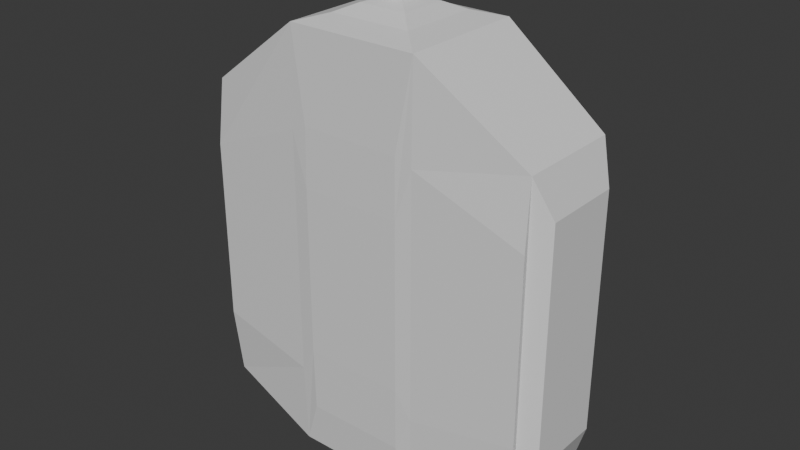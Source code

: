 # Source: Cologne3.blend  (saved by Blender 5.0.119; exported with 4.5.12 LTS)
import bpy
from mathutils import Matrix  # noqa: F401  (used for matrix-valued properties, if any)

bpy.ops.wm.read_factory_settings(use_empty=True)
scene = bpy.context.scene
scene.name = 'Scene'

# ---- collections
col_collection = bpy.data.collections.new('Collection'); scene.collection.children.link(col_collection)

# ---- materials (node trees are filled in below, after node groups)
mat_material = bpy.data.materials.new('Material')
mat_material.alpha_threshold = 0.0
mat_material.use_backface_culling_lightprobe_volume = False
mat_material.roughness = 0.5
mat_material.line_color = (0.0, 0.0, 0.0, 1.0)

# ---- material node trees
mat_material.use_nodes = True; mat_material.node_tree.nodes.clear()
_N = mat_material.node_tree.nodes; _L = mat_material.node_tree.links
n0 = _N.new('ShaderNodeOutputMaterial'); n0.name = 'Material Output'; n0.location = (200, 100)
n1 = _N.new('ShaderNodeBsdfPrincipled'); n1.name = 'Principled BSDF'; n1.location = (-200, 100)
_L.new(n1.outputs[0], n0.inputs[0])
n0.is_active_output = True

# ---- world
world_world = bpy.data.worlds.new('World'); scene.world = world_world
world_world.use_nodes = True; world_world.node_tree.nodes.clear()
_N = world_world.node_tree.nodes; _L = world_world.node_tree.links
n0 = _N.new('ShaderNodeOutputWorld'); n0.name = 'World Output'; n0.location = (200, 100)
n1 = _N.new('ShaderNodeBackground'); n1.name = 'Background'; n1.location = (-200, 100)
n1.inputs[0].default_value = (0.05088, 0.05088, 0.05088, 1.0)
_L.new(n1.outputs[0], n0.inputs[0])
n0.is_active_output = True
world_world.color = (0.05088, 0.05088, 0.05088)
world_world.sun_shadow_jitter_overblur = 0.0

# ---- meshes
me_cube = bpy.data.meshes.new('Cube')
me_cube.from_pydata([(0.03616, 0.03921, 0.08861), (0.03616, 0.03921, -0.1471), (0.03616, -0.03119, 0.08861), (0.03616, -0.03119, -0.1471), (-0.03629, 0.03921, 0.08861), (-0.03629, 0.03921, -0.1471), (-0.03629, -0.03119, 0.08861), (-0.03629, -0.03119, -0.1471), (0.02255, -0.01797, 0.09254), (-0.02269, -0.01797, 0.09254), (0.02255, 0.02599, 0.09254), (-0.02269, 0.02599, 0.09254), (0.0133, -0.008979, 0.09687), (-0.01344, -0.008979, 0.09687), (0.0133, 0.017, 0.09687), (-0.01344, 0.017, 0.09687), (0.00452, -0.0004465, 0.09956), (-0.004656, -0.0004465, 0.09956), (0.00452, 0.008468, 0.09956), (-0.004656, 0.008468, 0.09956), (0.00452, -0.0004465, 0.1059), (-0.004656, -0.0004465, 0.1059), (0.00452, 0.008468, 0.1059), (-0.004656, 0.008468, 0.1059), (0.006343, -0.002218, 0.1072), (-0.00648, -0.002218, 0.1072), (0.006343, 0.01024, 0.1072), (-0.00648, 0.01024, 0.1072), (0.006343, -0.002218, 0.1131), (-0.00648, -0.002218, 0.1131), (0.006343, 0.01024, 0.1131), (-0.00648, 0.01024, 0.1131), (0.004438, -0.0003674, 0.1148), (-0.004575, -0.0003674, 0.1148), (0.004438, 0.008389, 0.1148), (-0.004575, 0.008389, 0.1148), (-0.02763, -0.033, -0.1217), (-0.02763, -0.033, 0.03981), (0.0275, -0.033, 0.03981), (0.0275, -0.033, -0.1217), (-0.09317, 0.03314, -0.1288), (-0.09317, -0.02512, -0.1288), (-0.09317, -0.02512, 0.04691), (-0.09317, 0.03314, 0.04691), (0.09452, 0.03319, 0.04705), (0.09452, 0.03319, -0.129), (0.09452, -0.02517, 0.04705), (0.09452, -0.02517, -0.129), (0.02991, 0.04148, -0.1288), (-0.03005, 0.04148, -0.1288), (0.02991, 0.04148, 0.04688), (-0.03005, 0.04148, 0.04688), (-0.02772, 0.03088, -0.1506), (-0.02772, -0.02285, -0.1506), (0.02758, 0.03088, -0.1506), (0.02758, -0.02285, -0.1506), (-0.1034, 0.02514, -0.1047), (-0.1034, -0.01712, -0.1047), (-0.1034, -0.01712, 0.02276), (-0.1034, 0.02514, 0.02276), (0.1029, 0.02602, 0.02542), (0.1029, 0.02602, -0.1073), (0.1029, -0.018, 0.02542), (0.1029, -0.018, -0.1073), (-0.03672, -0.0324, -0.1009), (-0.03672, -0.0324, 0.03585), (0.03657, -0.0324, 0.03585), (0.03657, -0.0324, -0.1009), (-0.02796, -0.03345, -0.08617), (-0.02796, -0.03345, 0.007536), (0.0278, -0.03345, 0.007536), (0.0278, -0.03345, -0.08617), (-0.09426, -0.02889, -0.09029), (-0.09426, -0.02889, 0.01165), (0.0956, -0.02891, 0.01173), (0.0956, -0.02891, -0.09037)], [], [(4, 6, 9, 11), (38, 37, 69, 70), (6, 42, 73, 65), (5, 1, 54, 52), (37, 6, 65, 69), (0, 1, 48, 50), (8, 10, 14, 12), (2, 0, 10, 8), (0, 4, 11, 10), (6, 2, 8, 9), (15, 13, 17, 19), (11, 9, 13, 15), (9, 8, 12, 13), (10, 11, 15, 14), (17, 16, 20, 21), (13, 12, 16, 17), (14, 15, 19, 18), (12, 14, 18, 16), (21, 20, 24, 25), (18, 19, 23, 22), (16, 18, 22, 20), (19, 17, 21, 23), (26, 27, 31, 30), (22, 23, 27, 26), (20, 22, 26, 24), (23, 21, 25, 27), (31, 29, 33, 35), (24, 26, 30, 28), (27, 25, 29, 31), (25, 24, 28, 29), (34, 35, 33, 32), (29, 28, 32, 33), (30, 31, 35, 34), (28, 30, 34, 32), (7, 36, 68, 64), (7, 3, 39, 36), (2, 6, 37, 38), (46, 2, 66, 74), (43, 40, 56, 59), (5, 7, 41, 40), (6, 4, 43, 42), (4, 5, 40, 43), (44, 46, 62, 60), (1, 0, 44, 45), (3, 1, 45, 47), (0, 2, 46, 44), (49, 51, 50, 48), (5, 4, 51, 49), (1, 5, 49, 48), (4, 0, 50, 51), (52, 54, 55, 53), (3, 7, 53, 55), (7, 5, 52, 53), (1, 3, 55, 54), (57, 58, 59, 56), (40, 41, 57, 56), (42, 43, 59, 58), (41, 42, 58, 57), (61, 60, 62, 63), (45, 44, 60, 61), (47, 45, 61, 63), (46, 47, 63, 62), (65, 64, 68, 69), (64, 65, 73, 72), (66, 67, 75, 74), (71, 70, 69, 68), (67, 66, 70, 71), (42, 41, 72, 73), (39, 3, 67, 71), (41, 7, 64, 72), (3, 47, 75, 67), (36, 39, 71, 68), (47, 46, 74, 75), (2, 38, 70, 66)])
_uv = me_cube.uv_layers.new(name='UVMap')
_uv.uv.foreach_set('vector', [0.625, 0.25, 0.625, 0.0, 0.625, 0.0, 0.625, 0.25, 0.625, 0.75, 0.625, 1.0, 0.625, 1.0, 0.625, 0.75, 0.625, 0.0, 0.625, 0.0, 0.625, 0.0, 0.625, 0.0, 0.125, 0.5, 0.375, 0.5, 0.375, 0.5, 0.125, 0.5, 0.625, 1.0, 0.625, 1.0, 0.625, 1.0, 0.625, 1.0, 0.625, 0.5, 0.375, 0.5, 0.375, 0.5, 0.625, 0.5, 0.625, 0.75, 0.625, 0.5, 0.625, 0.5, 0.625, 0.75, 0.625, 0.75, 0.625, 0.5, 0.625, 0.5, 0.625, 0.75, 0.625, 0.5, 0.625, 0.25, 0.625, 0.25, 0.625, 0.5, 0.625, 1.0, 0.625, 0.75, 0.625, 0.75, 0.625, 1.0, 0.625, 0.25, 0.625, 0.0, 0.625, 0.0, 0.625, 0.25, 0.625, 0.25, 0.625, 0.0, 0.625, 0.0, 0.625, 0.25, 0.625, 1.0, 0.625, 0.75, 0.625, 0.75, 0.625, 1.0, 0.625, 0.5, 0.625, 0.25, 0.625, 0.25, 0.625, 0.5, 0.625, 1.0, 0.625, 0.75, 0.625, 0.75, 0.625, 1.0, 0.625, 1.0, 0.625, 0.75, 0.625, 0.75, 0.625, 1.0, 0.625, 0.5, 0.625, 0.25, 0.625, 0.25, 0.625, 0.5, 0.625, 0.75, 0.625, 0.5, 0.625, 0.5, 0.625, 0.75, 0.625, 1.0, 0.625, 0.75, 0.625, 0.75, 0.625, 1.0, 0.625, 0.5, 0.625, 0.25, 0.625, 0.25, 0.625, 0.5, 0.625, 0.75, 0.625, 0.5, 0.625, 0.5, 0.625, 0.75, 0.625, 0.25, 0.625, 0.0, 0.625, 0.0, 0.625, 0.25, 0.625, 0.5, 0.625, 0.25, 0.625, 0.25, 0.625, 0.5, 0.625, 0.5, 0.625, 0.25, 0.625, 0.25, 0.625, 0.5, 0.625, 0.75, 0.625, 0.5, 0.625, 0.5, 0.625, 0.75, 0.625, 0.25, 0.625, 0.0, 0.625, 0.0, 0.625, 0.25, 0.625, 0.25, 0.625, 0.0, 0.625, 0.0, 0.625, 0.25, 0.625, 0.75, 0.625, 0.5, 0.625, 0.5, 0.625, 0.75, 0.625, 0.25, 0.625, 0.0, 0.625, 0.0, 0.625, 0.25, 0.625, 1.0, 0.625, 0.75, 0.625, 0.75, 0.625, 1.0, 0.625, 0.5, 0.875, 0.5, 0.875, 0.75, 0.625, 0.75, 0.625, 1.0, 0.625, 0.75, 0.625, 0.75, 0.625, 1.0, 0.625, 0.5, 0.625, 0.25, 0.625, 0.25, 0.625, 0.5, 0.625, 0.75, 0.625, 0.5, 0.625, 0.5, 0.625, 0.75, 0.125, 0.75, 0.125, 0.75, 0.125, 0.75, 0.125, 0.75, 0.125, 0.75, 0.375, 0.75, 0.375, 0.75, 0.125, 0.75, 0.625, 0.75, 0.625, 1.0, 0.625, 1.0, 0.625, 0.75, 0.625, 0.75, 0.625, 0.75, 0.625, 0.75, 0.625, 0.75, 0.625, 0.25, 0.375, 0.25, 0.375, 0.25, 0.625, 0.25, 0.125, 0.5, 0.125, 0.75, 0.125, 0.75, 0.125, 0.5, 0.625, 0.0, 0.625, 0.25, 0.625, 0.25, 0.625, 0.0, 0.625, 0.25, 0.375, 0.25, 0.375, 0.25, 0.625, 0.25, 0.625, 0.5, 0.625, 0.75, 0.625, 0.75, 0.625, 0.5, 0.375, 0.5, 0.625, 0.5, 0.625, 0.5, 0.375, 0.5, 0.375, 0.75, 0.375, 0.5, 0.375, 0.5, 0.375, 0.75, 0.625, 0.5, 0.625, 0.75, 0.625, 0.75, 0.625, 0.5, 0.375, 0.25, 0.625, 0.25, 0.625, 0.5, 0.375, 0.5, 0.375, 0.25, 0.625, 0.25, 0.625, 0.25, 0.375, 0.25, 0.375, 0.5, 0.125, 0.5, 0.125, 0.5, 0.375, 0.5, 0.625, 0.25, 0.625, 0.5, 0.625, 0.5, 0.625, 0.25, 0.125, 0.5, 0.375, 0.5, 0.375, 0.75, 0.125, 0.75, 0.375, 0.75, 0.125, 0.75, 0.125, 0.75, 0.375, 0.75, 0.125, 0.75, 0.125, 0.5, 0.125, 0.5, 0.125, 0.75, 0.375, 0.5, 0.375, 0.75, 0.375, 0.75, 0.375, 0.5, 0.375, 0.0, 0.625, 0.0, 0.625, 0.25, 0.375, 0.25, 0.125, 0.5, 0.125, 0.75, 0.125, 0.75, 0.125, 0.5, 0.625, 0.0, 0.625, 0.25, 0.625, 0.25, 0.625, 0.0, 0.375, 0.0, 0.625, 0.0, 0.625, 0.0, 0.375, 0.0, 0.375, 0.5, 0.625, 0.5, 0.625, 0.75, 0.375, 0.75, 0.375, 0.5, 0.625, 0.5, 0.625, 0.5, 0.375, 0.5, 0.375, 0.75, 0.375, 0.5, 0.375, 0.5, 0.375, 0.75, 0.625, 0.75, 0.375, 0.75, 0.375, 0.75, 0.625, 0.75, 0.625, 0.0, 0.375, 0.0, 0.375, 0.0, 0.625, 0.0, 0.375, 0.0, 0.625, 0.0, 0.625, 0.0, 0.375, 0.0, 0.625, 0.75, 0.375, 0.75, 0.375, 0.75, 0.625, 0.75, 0.375, 0.75, 0.625, 0.75, 0.625, 1.0, 0.375, 1.0, 0.375, 0.75, 0.625, 0.75, 0.625, 0.75, 0.375, 0.75, 0.625, 0.0, 0.375, 0.0, 0.375, 0.0, 0.625, 0.0, 0.375, 0.75, 0.375, 0.75, 0.375, 0.75, 0.375, 0.75, 0.125, 0.75, 0.125, 0.75, 0.125, 0.75, 0.125, 0.75, 0.375, 0.75, 0.375, 0.75, 0.375, 0.75, 0.375, 0.75, 0.125, 0.75, 0.375, 0.75, 0.375, 0.75, 0.125, 0.75, 0.375, 0.75, 0.625, 0.75, 0.625, 0.75, 0.375, 0.75, 0.625, 0.75, 0.625, 0.75, 0.625, 0.75, 0.625, 0.75])
me_cube.materials.append(mat_material)
me_cube.use_mirror_vertex_groups = False
me_cube.update()

# ---- objects
ob_cologne3 = bpy.data.objects.new('cologne3', me_cube)

# ---- transforms, parenting, visibility, modifiers, constraints
ob_cologne3.location = (0.0, 0.0, 0.0)
ob_cologne3.lock_rotations_4d = False
ob_cologne3.empty_display_type = 'ARROWS'
ob_cologne3.lineart.crease_threshold = 0.0

# ---- collection membership
col_collection.objects.link(ob_cologne3)

# ---- scene / render settings (as saved in the file)
scene.frame_start = 1; scene.frame_end = 250; scene.frame_set(1)
scene.render.engine = 'BLENDER_EEVEE_NEXT'
scene.render.bake_bias = 0.0
scene.render.bake_samples = 0
scene.cycles.sampling_pattern = 'TABULATED_SOBOL'
scene.eevee.use_volume_custom_range = False
bpy.context.view_layer.update()

# ---- added for rendering (the .blend has no active camera and no usable light): camera, sun
cam_auto = bpy.data.cameras.new('AutoCamera')
cam_auto.lens = 50.0
cam_auto.sensor_width = 36.0
cam_auto.clip_end = 1000.0
ob_auto_camera = bpy.data.objects.new('AutoCamera', cam_auto)
scene.collection.objects.link(ob_auto_camera)
ob_auto_camera.location = (0.31838, -0.378363, 0.237023)
ob_auto_camera.rotation_euler = (1.09748, -7.21219e-08, 0.694738)
scene.camera = ob_auto_camera
light_auto_sun = bpy.data.lights.new('AutoSun', 'SUN')
light_auto_sun.energy = 3.0
light_auto_sun.angle = 0.0523599
ob_auto_sun = bpy.data.objects.new('AutoSun', light_auto_sun)
scene.collection.objects.link(ob_auto_sun)
ob_auto_sun.rotation_euler = (0.872665, 0.174533, 0.523599)
bpy.context.view_layer.update()
